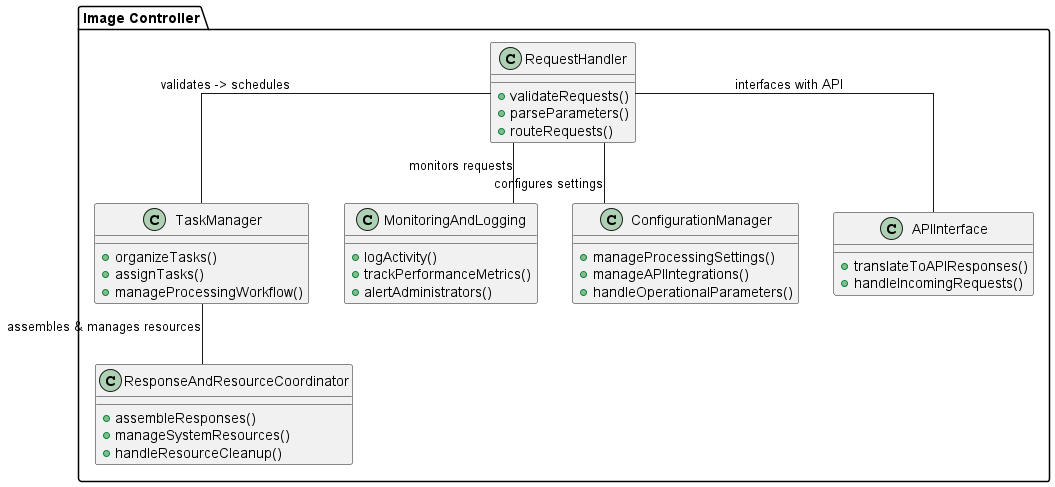

The diagram above was rendered by PlantUML. Its source (embedded in the PNG):
@startuml ImageControllerComponents

skinparam linetype ortho

package "Image Controller" {

    class RequestHandler {
        + validateRequests()
        + parseParameters()
        + routeRequests()
    }

    class TaskManager {
        + organizeTasks()
        + assignTasks()
        + manageProcessingWorkflow()
    }

    class ResponseAndResourceCoordinator {
        + assembleResponses()
        + manageSystemResources()
        + handleResourceCleanup()
    }

    class MonitoringAndLogging {
        + logActivity()
        + trackPerformanceMetrics()
        + alertAdministrators()
    }


    class ConfigurationManager {
        + manageProcessingSettings()
        + manageAPIIntegrations()
        + handleOperationalParameters()
    }

    class APIInterface {
        + translateToAPIResponses()
        + handleIncomingRequests()
    }

    ' Connections
    RequestHandler --  TaskManager : validates -> schedules
    TaskManager -- ResponseAndResourceCoordinator : assembles & manages resources
    RequestHandler -- MonitoringAndLogging : monitors requests
    RequestHandler -- ConfigurationManager : configures settings
    RequestHandler -- APIInterface : interfaces with API
}

@enduml